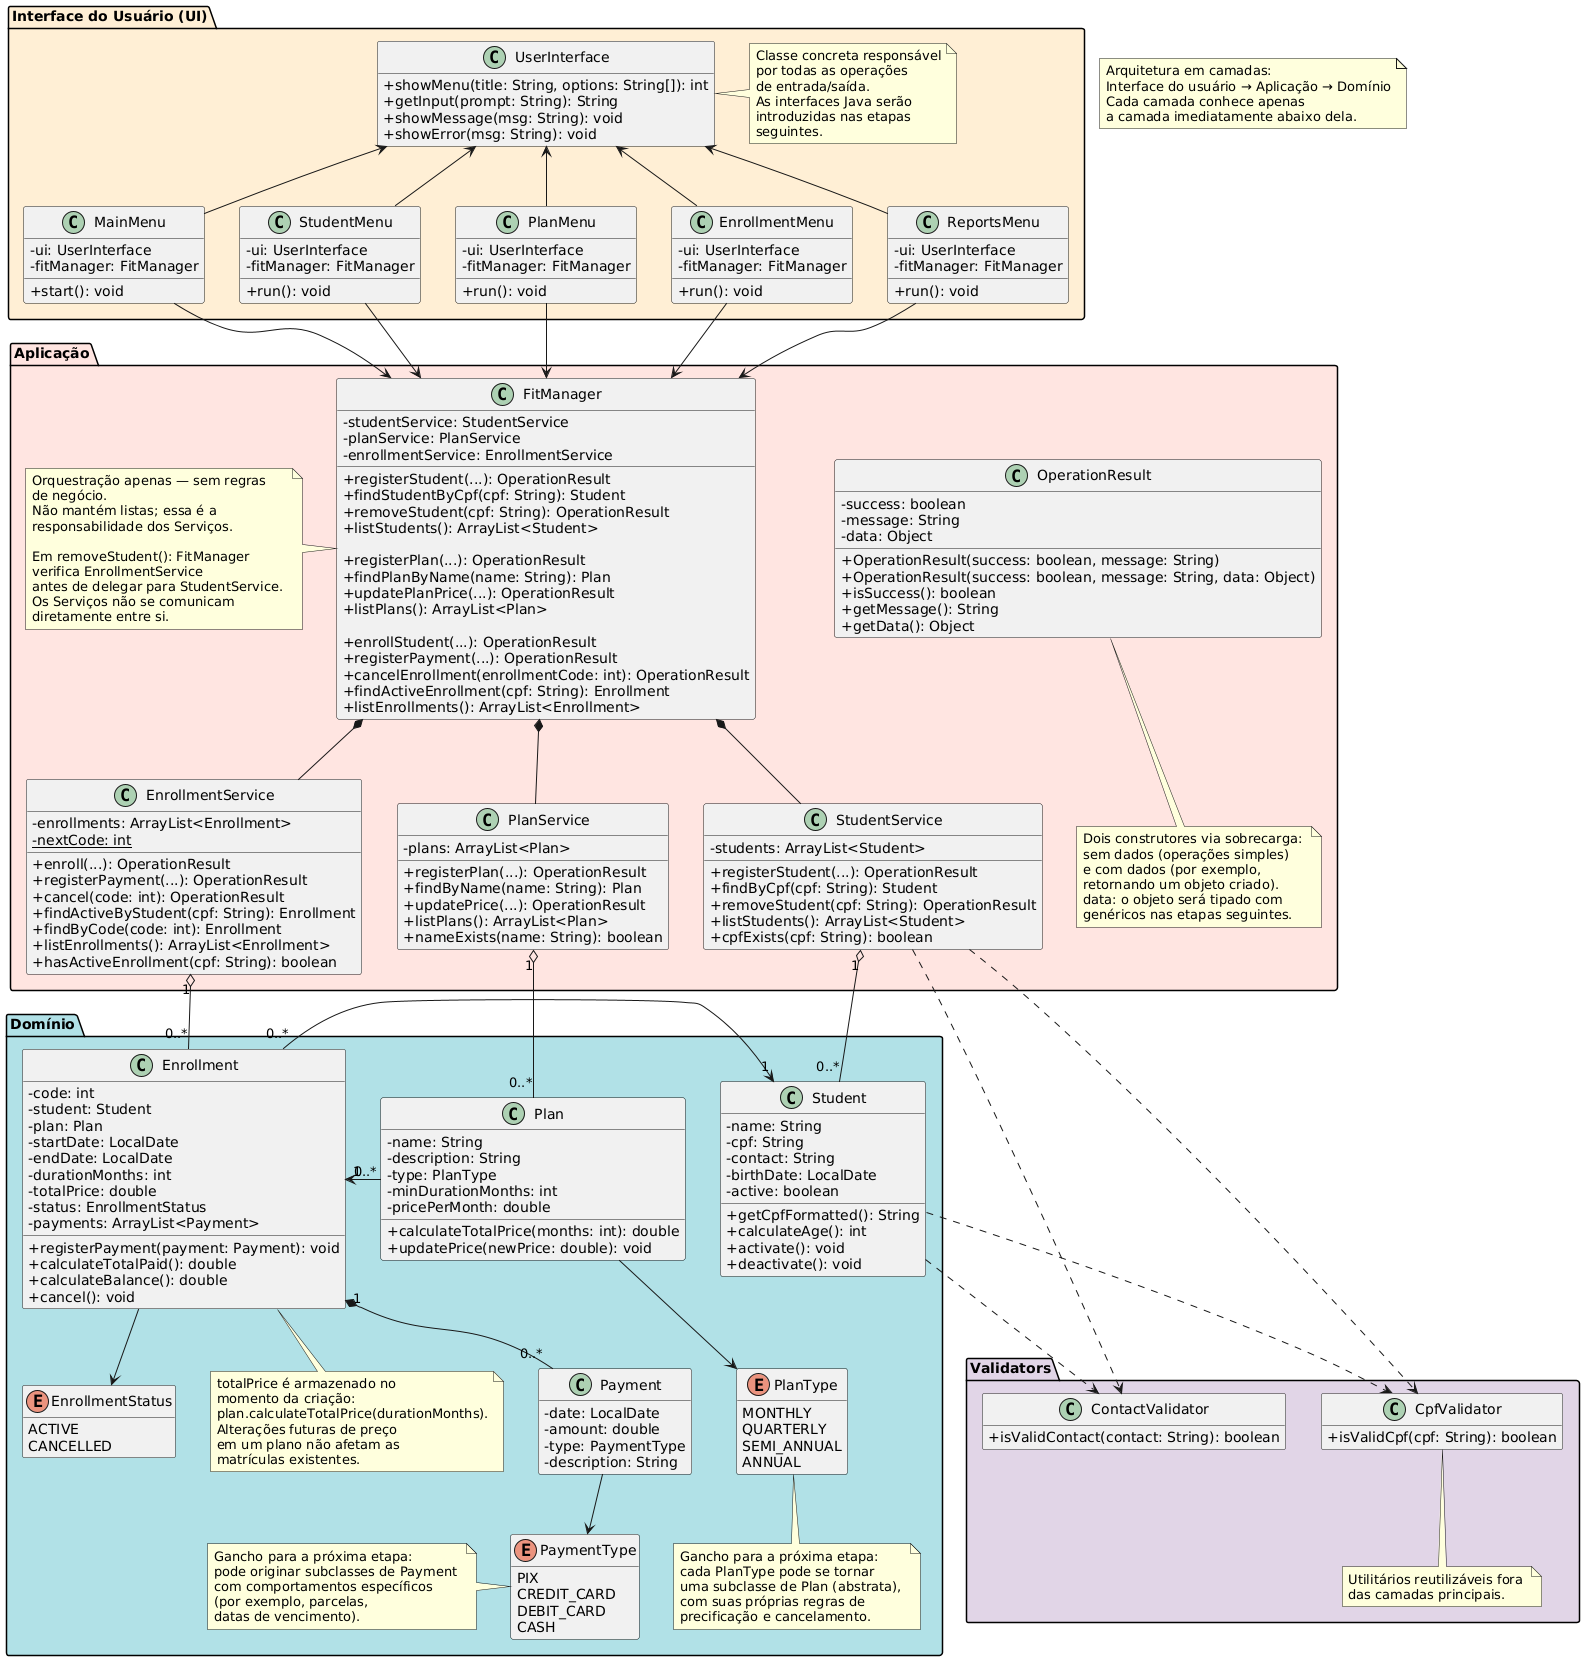

The diagram above was rendered by PlantUML. Its source (embedded in the PNG):
@startuml
skinparam classAttributeIconSize 0
hide empty members

' =========================
' INTERFACE (UI)
' =========================
package "Interface do Usuário (UI)" #PapayaWhip {

  class UserInterface {
    +showMenu(title: String, options: String[]): int
    +getInput(prompt: String): String
    +showMessage(msg: String): void
    +showError(msg: String): void
  }

  class MainMenu {
    -ui: UserInterface
    -fitManager: FitManager
    +start(): void
  }

  class StudentMenu {
    -ui: UserInterface
    -fitManager: FitManager
    +run(): void
  }

  class PlanMenu {
    -ui: UserInterface
    -fitManager: FitManager
    +run(): void
  }

  class EnrollmentMenu {
    -ui: UserInterface
    -fitManager: FitManager
    +run(): void
  }

  class ReportsMenu {
    -ui: UserInterface
    -fitManager: FitManager
    +run(): void
  }

  note as NoteUserInterface
    Classe concreta responsável
    por todas as operações
    de entrada/saída. 
    As interfaces Java serão 
    introduzidas nas etapas 
    seguintes.
  end note
}

' =========================
' APPLICATION (ORCHESTRATION)
' =========================
package "Aplicação" #MistyRose {

  class FitManager {
    -studentService: StudentService
    -planService: PlanService
    -enrollmentService: EnrollmentService

    +registerStudent(...): OperationResult
    +findStudentByCpf(cpf: String): Student
    +removeStudent(cpf: String): OperationResult
    +listStudents(): ArrayList<Student>

    +registerPlan(...): OperationResult
    +findPlanByName(name: String): Plan
    +updatePlanPrice(...): OperationResult
    +listPlans(): ArrayList<Plan>

    +enrollStudent(...): OperationResult
    +registerPayment(...): OperationResult
    +cancelEnrollment(enrollmentCode: int): OperationResult
    +findActiveEnrollment(cpf: String): Enrollment
    +listEnrollments(): ArrayList<Enrollment>
  }

  note as NoteFitManager
    Orquestração apenas — sem regras 
    de negócio. 
    Não mantém listas; essa é a 
    responsabilidade dos Serviços.

    Em removeStudent(): FitManager 
    verifica EnrollmentService 
    antes de delegar para StudentService. 
    Os Serviços não se comunicam 
    diretamente entre si.
  end note

  class PlanService {
    -plans: ArrayList<Plan>

    +registerPlan(...): OperationResult
    +findByName(name: String): Plan
    +updatePrice(...): OperationResult
    +listPlans(): ArrayList<Plan>
    +nameExists(name: String): boolean
  }

  class StudentService {
    -students: ArrayList<Student>

    +registerStudent(...): OperationResult
    +findByCpf(cpf: String): Student
    +removeStudent(cpf: String): OperationResult
    +listStudents(): ArrayList<Student>
    +cpfExists(cpf: String): boolean
  }

  class EnrollmentService {
    -enrollments: ArrayList<Enrollment>
    -{static} nextCode: int

    +enroll(...): OperationResult
    +registerPayment(...): OperationResult
    +cancel(code: int): OperationResult
    +findActiveByStudent(cpf: String): Enrollment
    +findByCode(code: int): Enrollment
    +listEnrollments(): ArrayList<Enrollment>
    +hasActiveEnrollment(cpf: String): boolean
  }

  class OperationResult {
    -success: boolean
    -message: String
    -data: Object

    +OperationResult(success: boolean, message: String)
    +OperationResult(success: boolean, message: String, data: Object)
    +isSuccess(): boolean
    +getMessage(): String
    +getData(): Object
  }

  note as NoteOperationResult
    Dois construtores via sobrecarga: 
    sem dados (operações simples) 
    e com dados (por exemplo, 
    retornando um objeto criado).
    data: o objeto será tipado com 
    genéricos nas etapas seguintes.
  end note  
}

' =========================
' DOMAIN
' =========================
package "Domínio" #PowderBlue {

  class Student {
    -name: String
    -cpf: String
    -contact: String
    -birthDate: LocalDate
    -active: boolean

    +getCpfFormatted(): String
    +calculateAge(): int
    +activate(): void
    +deactivate(): void
  }

  class Plan {
    -name: String
    -description: String
    -type: PlanType
    -minDurationMonths: int
    -pricePerMonth: double

    +calculateTotalPrice(months: int): double
    +updatePrice(newPrice: double): void
  }

  enum PlanType {
    MONTHLY
    QUARTERLY
    SEMI_ANNUAL
    ANNUAL
  }

  class Enrollment {
    -code: int
    -student: Student
    -plan: Plan
    -startDate: LocalDate
    -endDate: LocalDate
    -durationMonths: int
    -totalPrice: double
    -status: EnrollmentStatus
    -payments: ArrayList<Payment>

    +registerPayment(payment: Payment): void
    +calculateTotalPaid(): double
    +calculateBalance(): double
    +cancel(): void
  }

  class Payment {
    -date: LocalDate
    -amount: double
    -type: PaymentType
    -description: String
  }

  enum PaymentType {
    PIX
    CREDIT_CARD
    DEBIT_CARD
    CASH
  }

  enum EnrollmentStatus {
    ACTIVE
    CANCELLED
  }

  note bottom of Enrollment
    totalPrice é armazenado no 
    momento da criação: 
    plan.calculateTotalPrice(durationMonths).
    Alterações futuras de preço 
    em um plano não afetam as 
    matrículas existentes.
  end note

  note bottom of PlanType
    Gancho para a próxima etapa: 
    cada PlanType pode se tornar 
    uma subclasse de Plan (abstrata), 
    com suas próprias regras de 
    precificação e cancelamento.
  end note

  note left of PaymentType
    Gancho para a próxima etapa: 
    pode originar subclasses de Payment 
    com comportamentos específicos 
    (por exemplo, parcelas, 
    datas de vencimento).
  end note
}

' =========================
' VALIDATORS
' =========================
package "Validators" #E1D5E7 {
  class CpfValidator {
    +isValidCpf(cpf: String): boolean
  }
  class ContactValidator {
    +isValidContact(contact: String): boolean
  }
  
  note bottom of CpfValidator
    Utilitários reutilizáveis fora 
    das camadas principais.
  end note
}

' =========================
' RELATIONS
' =========================

' Espalhar os menus horizontalmente na UI para alargar o pacote
MainMenu -[hidden]right- StudentMenu
StudentMenu -[hidden]right- PlanMenu
PlanMenu -[hidden]right- EnrollmentMenu
EnrollmentMenu -[hidden]right- ReportsMenu

' Conectar a UI internamente
UserInterface <-down- MainMenu
UserInterface <-down- StudentMenu
UserInterface <-down- PlanMenu
UserInterface <-down- EnrollmentMenu
UserInterface <-down- ReportsMenu
UserInterface -right- NoteUserInterface

' Conectar UI para Aplicação
MainMenu -down-> FitManager
StudentMenu -down-> FitManager
PlanMenu -down-> FitManager
EnrollmentMenu -down-> FitManager
ReportsMenu -down-> FitManager

' Organizar Aplicação
PlanService -[hidden]right- StudentService
StudentService -[hidden]right- EnrollmentService

FitManager *-down- PlanService
FitManager *-down- EnrollmentService
FitManager *-down- StudentService

FitManager -l- NoteFitManager
OperationResult -- NoteOperationResult

' Conectar Aplicação para Domínio
PlanService "1" o-- "0..*" Plan
StudentService "1" o-- "0..*" Student
EnrollmentService "1" o-- "0..*" Enrollment

' Organizar Domínio
Student "1" <-left- "0..*" Enrollment
Enrollment "1" <-right- "0..*" Plan
Enrollment "1" *-down- "0..*" Payment
Enrollment -down-> EnrollmentStatus

PlanType <-up- Plan
Payment -down-> PaymentType

' Conectar Validators (Utilizados por Domínio e Aplicação)
StudentService ..> CpfValidator
StudentService ..> ContactValidator
Student ..> CpfValidator
Student ..> ContactValidator

' =========================
' PEDAGOGICAL NOTES
' =========================

note as NoteLayeres
  Arquitetura em camadas: 
  Interface do usuário → Aplicação → Domínio
  Cada camada conhece apenas 
  a camada imediatamente abaixo dela.
end note
@enduml